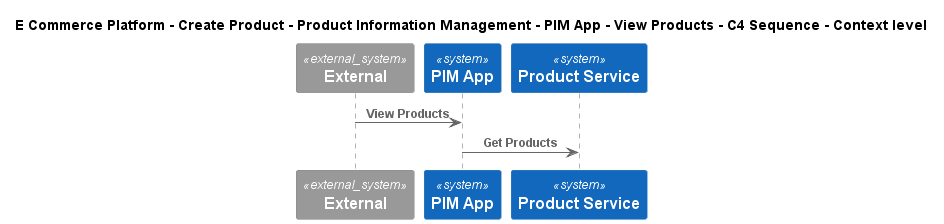

The diagram above was rendered by PlantUML. Its source (embedded in the PNG):
@startuml
!include ..\..\..\..\..\..\..\.c4s\C4_Sequence.puml
SHOW_FOOT_BOXES()

title E Commerce Platform - Create Product - Product Information Management - PIM App - View Products - C4 Sequence - Context level

System_Ext(C4InterFlow.SoftwareSystems.ExternalSystem, "External", "")
System(ECommercePlatform.CreateProduct.ProductInformationManagement.SoftwareSystems.PIMApp, "PIM App", "")
System(ECommercePlatform.CreateProduct.ProductInformationManagement.SoftwareSystems.ProductService, "Product Service", "")

Rel(C4InterFlow.SoftwareSystems.ExternalSystem, ECommercePlatform.CreateProduct.ProductInformationManagement.SoftwareSystems.PIMApp, "View Products")
Rel(ECommercePlatform.CreateProduct.ProductInformationManagement.SoftwareSystems.PIMApp, ECommercePlatform.CreateProduct.ProductInformationManagement.SoftwareSystems.ProductService, "Get Products")


@enduml